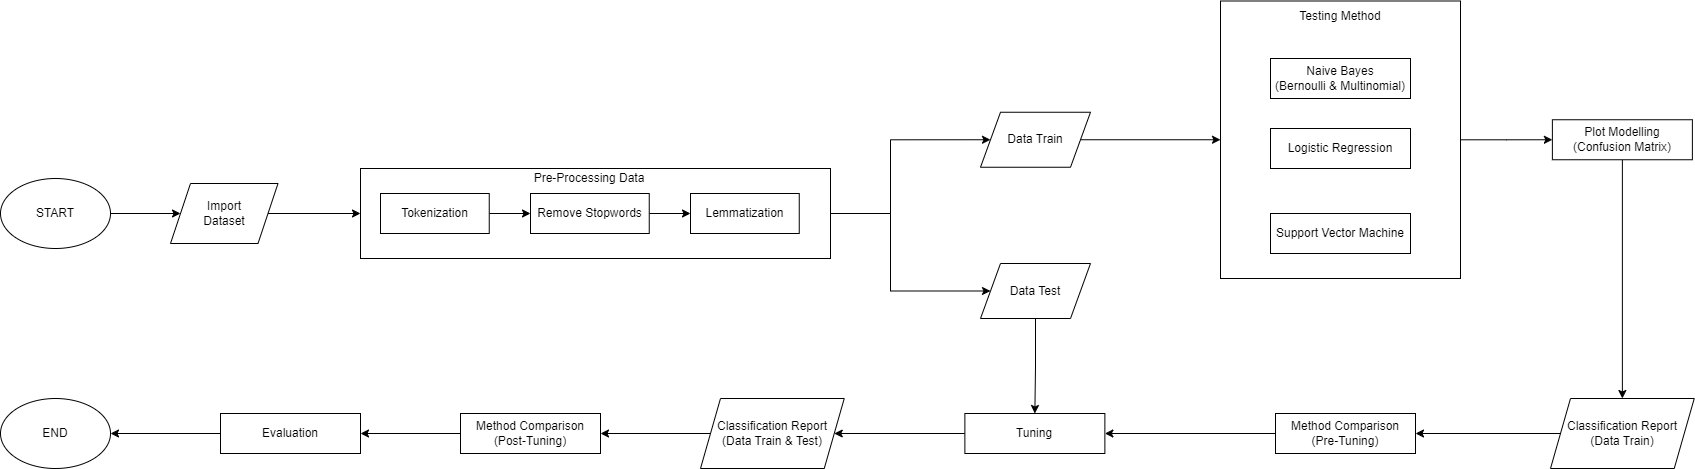

The diagram above was exported from draw.io. Its source (the exported page's mxGraphModel, read from the mxfile embedded in the PNG):
<mxGraphModel dx="1038" dy="1716" grid="1" gridSize="10" guides="1" tooltips="1" connect="1" arrows="1" fold="1" page="1" pageScale="1" pageWidth="827" pageHeight="1169" math="0" shadow="0">
  <root>
    <mxCell id="WIyWlLk6GJQsqaUBKTNV-0" />
    <mxCell id="WIyWlLk6GJQsqaUBKTNV-1" parent="WIyWlLk6GJQsqaUBKTNV-0" />
    <mxCell id="G993tTHGVm7B1ltrMRCp-0" style="edgeStyle=orthogonalEdgeStyle;rounded=0;orthogonalLoop=1;jettySize=auto;html=1;entryX=0;entryY=0.5;entryDx=0;entryDy=0;" parent="WIyWlLk6GJQsqaUBKTNV-1" source="3WDP-9ExEUBtGoCTia1c-0" target="3WDP-9ExEUBtGoCTia1c-2" edge="1">
      <mxGeometry relative="1" as="geometry" />
    </mxCell>
    <mxCell id="3WDP-9ExEUBtGoCTia1c-0" value="START" style="ellipse;whiteSpace=wrap;html=1;" parent="WIyWlLk6GJQsqaUBKTNV-1" vertex="1">
      <mxGeometry x="250" y="30" width="110" height="70" as="geometry" />
    </mxCell>
    <mxCell id="G993tTHGVm7B1ltrMRCp-9" style="edgeStyle=orthogonalEdgeStyle;rounded=0;orthogonalLoop=1;jettySize=auto;html=1;entryX=0;entryY=0.5;entryDx=0;entryDy=0;" parent="WIyWlLk6GJQsqaUBKTNV-1" source="3WDP-9ExEUBtGoCTia1c-2" target="G993tTHGVm7B1ltrMRCp-4" edge="1">
      <mxGeometry relative="1" as="geometry" />
    </mxCell>
    <mxCell id="3WDP-9ExEUBtGoCTia1c-2" value="Import &lt;br&gt;Dataset" style="shape=parallelogram;perimeter=parallelogramPerimeter;whiteSpace=wrap;html=1;fixedSize=1;" parent="WIyWlLk6GJQsqaUBKTNV-1" vertex="1">
      <mxGeometry x="420" y="35" width="107.5" height="60" as="geometry" />
    </mxCell>
    <mxCell id="G993tTHGVm7B1ltrMRCp-3" style="edgeStyle=orthogonalEdgeStyle;rounded=0;orthogonalLoop=1;jettySize=auto;html=1;entryX=0;entryY=0.5;entryDx=0;entryDy=0;" parent="WIyWlLk6GJQsqaUBKTNV-1" source="3WDP-9ExEUBtGoCTia1c-11" target="3WDP-9ExEUBtGoCTia1c-15" edge="1">
      <mxGeometry relative="1" as="geometry" />
    </mxCell>
    <mxCell id="3WDP-9ExEUBtGoCTia1c-11" value="Remove Stopwords" style="rounded=0;whiteSpace=wrap;html=1;" parent="WIyWlLk6GJQsqaUBKTNV-1" vertex="1">
      <mxGeometry x="780" y="45" width="118.75" height="40" as="geometry" />
    </mxCell>
    <mxCell id="3WDP-9ExEUBtGoCTia1c-15" value="Lemmatization" style="rounded=0;whiteSpace=wrap;html=1;" parent="WIyWlLk6GJQsqaUBKTNV-1" vertex="1">
      <mxGeometry x="940" y="45" width="108.75" height="40" as="geometry" />
    </mxCell>
    <mxCell id="G993tTHGVm7B1ltrMRCp-2" style="edgeStyle=orthogonalEdgeStyle;rounded=0;orthogonalLoop=1;jettySize=auto;html=1;entryX=0;entryY=0.5;entryDx=0;entryDy=0;" parent="WIyWlLk6GJQsqaUBKTNV-1" source="3WDP-9ExEUBtGoCTia1c-18" target="3WDP-9ExEUBtGoCTia1c-11" edge="1">
      <mxGeometry relative="1" as="geometry" />
    </mxCell>
    <mxCell id="3WDP-9ExEUBtGoCTia1c-18" value="Tokenization" style="rounded=0;whiteSpace=wrap;html=1;" parent="WIyWlLk6GJQsqaUBKTNV-1" vertex="1">
      <mxGeometry x="630" y="45" width="108.75" height="40" as="geometry" />
    </mxCell>
    <mxCell id="4vuC7ButC2EKkO4m5fEh-4" style="edgeStyle=orthogonalEdgeStyle;rounded=0;orthogonalLoop=1;jettySize=auto;html=1;entryX=0;entryY=0.5;entryDx=0;entryDy=0;exitX=1;exitY=0.5;exitDx=0;exitDy=0;" parent="WIyWlLk6GJQsqaUBKTNV-1" source="NFopQrLWG98BBo4xFlIT-0" target="4vuC7ButC2EKkO4m5fEh-3" edge="1">
      <mxGeometry relative="1" as="geometry">
        <mxPoint x="1338.75" y="15" as="sourcePoint" />
      </mxGeometry>
    </mxCell>
    <mxCell id="4vuC7ButC2EKkO4m5fEh-1" style="edgeStyle=orthogonalEdgeStyle;rounded=0;orthogonalLoop=1;jettySize=auto;html=1;entryX=0;entryY=0.5;entryDx=0;entryDy=0;exitX=1;exitY=0.5;exitDx=0;exitDy=0;" parent="WIyWlLk6GJQsqaUBKTNV-1" source="G993tTHGVm7B1ltrMRCp-4" target="NFopQrLWG98BBo4xFlIT-1" edge="1">
      <mxGeometry relative="1" as="geometry">
        <mxPoint x="1080" y="85" as="sourcePoint" />
        <mxPoint x="1230" y="125" as="targetPoint" />
        <Array as="points">
          <mxPoint x="1140" y="65" />
          <mxPoint x="1140" y="143" />
        </Array>
      </mxGeometry>
    </mxCell>
    <mxCell id="NFopQrLWG98BBo4xFlIT-2" style="edgeStyle=orthogonalEdgeStyle;rounded=0;orthogonalLoop=1;jettySize=auto;html=1;entryX=0;entryY=0.5;entryDx=0;entryDy=0;" edge="1" parent="WIyWlLk6GJQsqaUBKTNV-1" source="G993tTHGVm7B1ltrMRCp-4" target="NFopQrLWG98BBo4xFlIT-0">
      <mxGeometry relative="1" as="geometry">
        <Array as="points">
          <mxPoint x="1140" y="65" />
          <mxPoint x="1140" y="-9" />
        </Array>
      </mxGeometry>
    </mxCell>
    <mxCell id="G993tTHGVm7B1ltrMRCp-4" value="" style="rounded=0;whiteSpace=wrap;html=1;gradientColor=none;fillColor=none;" parent="WIyWlLk6GJQsqaUBKTNV-1" vertex="1">
      <mxGeometry x="610" y="20" width="470" height="90" as="geometry" />
    </mxCell>
    <mxCell id="G993tTHGVm7B1ltrMRCp-8" value="Pre-Processing Data" style="text;html=1;strokeColor=none;fillColor=none;align=center;verticalAlign=middle;whiteSpace=wrap;rounded=0;" parent="WIyWlLk6GJQsqaUBKTNV-1" vertex="1">
      <mxGeometry x="764.37" y="15" width="150" height="30" as="geometry" />
    </mxCell>
    <mxCell id="G993tTHGVm7B1ltrMRCp-17" value="Naive Bayes &lt;br&gt;(Bernoulli &amp;amp; Multinomial)" style="rounded=0;whiteSpace=wrap;html=1;" parent="WIyWlLk6GJQsqaUBKTNV-1" vertex="1">
      <mxGeometry x="1520" y="-90" width="140" height="40" as="geometry" />
    </mxCell>
    <mxCell id="G993tTHGVm7B1ltrMRCp-18" value="Logistic Regression" style="rounded=0;whiteSpace=wrap;html=1;" parent="WIyWlLk6GJQsqaUBKTNV-1" vertex="1">
      <mxGeometry x="1520" y="-20" width="140" height="40" as="geometry" />
    </mxCell>
    <mxCell id="G993tTHGVm7B1ltrMRCp-19" value="Support Vector Machine" style="rounded=0;whiteSpace=wrap;html=1;" parent="WIyWlLk6GJQsqaUBKTNV-1" vertex="1">
      <mxGeometry x="1520" y="65" width="140" height="40" as="geometry" />
    </mxCell>
    <mxCell id="4vuC7ButC2EKkO4m5fEh-6" style="edgeStyle=orthogonalEdgeStyle;rounded=0;orthogonalLoop=1;jettySize=auto;html=1;entryX=0.5;entryY=0;entryDx=0;entryDy=0;" parent="WIyWlLk6GJQsqaUBKTNV-1" source="G993tTHGVm7B1ltrMRCp-23" target="G993tTHGVm7B1ltrMRCp-36" edge="1">
      <mxGeometry relative="1" as="geometry" />
    </mxCell>
    <mxCell id="G993tTHGVm7B1ltrMRCp-23" value="Plot Modelling &lt;br&gt;(Confusion Matrix)" style="rounded=0;whiteSpace=wrap;html=1;" parent="WIyWlLk6GJQsqaUBKTNV-1" vertex="1">
      <mxGeometry x="1801.88" y="-28.75" width="140" height="40" as="geometry" />
    </mxCell>
    <mxCell id="G993tTHGVm7B1ltrMRCp-32" style="edgeStyle=orthogonalEdgeStyle;rounded=0;orthogonalLoop=1;jettySize=auto;html=1;entryX=1;entryY=0.5;entryDx=0;entryDy=0;exitX=0;exitY=0.5;exitDx=0;exitDy=0;" parent="WIyWlLk6GJQsqaUBKTNV-1" source="G993tTHGVm7B1ltrMRCp-36" target="G993tTHGVm7B1ltrMRCp-31" edge="1">
      <mxGeometry relative="1" as="geometry">
        <mxPoint x="1600" y="270" as="sourcePoint" />
      </mxGeometry>
    </mxCell>
    <mxCell id="G993tTHGVm7B1ltrMRCp-35" style="edgeStyle=orthogonalEdgeStyle;rounded=0;orthogonalLoop=1;jettySize=auto;html=1;entryX=1;entryY=0.5;entryDx=0;entryDy=0;" parent="WIyWlLk6GJQsqaUBKTNV-1" source="G993tTHGVm7B1ltrMRCp-30" target="NFopQrLWG98BBo4xFlIT-5" edge="1">
      <mxGeometry relative="1" as="geometry">
        <mxPoint x="970" y="285" as="targetPoint" />
      </mxGeometry>
    </mxCell>
    <mxCell id="G993tTHGVm7B1ltrMRCp-30" value="Tuning" style="rounded=0;whiteSpace=wrap;html=1;" parent="WIyWlLk6GJQsqaUBKTNV-1" vertex="1">
      <mxGeometry x="1214.3700000000001" y="265" width="140" height="40" as="geometry" />
    </mxCell>
    <mxCell id="G993tTHGVm7B1ltrMRCp-33" style="edgeStyle=orthogonalEdgeStyle;rounded=0;orthogonalLoop=1;jettySize=auto;html=1;entryX=1;entryY=0.5;entryDx=0;entryDy=0;" parent="WIyWlLk6GJQsqaUBKTNV-1" source="G993tTHGVm7B1ltrMRCp-31" target="G993tTHGVm7B1ltrMRCp-30" edge="1">
      <mxGeometry relative="1" as="geometry" />
    </mxCell>
    <mxCell id="G993tTHGVm7B1ltrMRCp-31" value="Method Comparison&lt;br&gt;(Pre-Tuning)" style="rounded=0;whiteSpace=wrap;html=1;" parent="WIyWlLk6GJQsqaUBKTNV-1" vertex="1">
      <mxGeometry x="1525" y="265" width="140" height="40" as="geometry" />
    </mxCell>
    <mxCell id="G993tTHGVm7B1ltrMRCp-34" value="END" style="ellipse;whiteSpace=wrap;html=1;" parent="WIyWlLk6GJQsqaUBKTNV-1" vertex="1">
      <mxGeometry x="250" y="250" width="110" height="70" as="geometry" />
    </mxCell>
    <mxCell id="G993tTHGVm7B1ltrMRCp-36" value="Classification Report&lt;br&gt;(Data Train)" style="shape=parallelogram;perimeter=parallelogramPerimeter;whiteSpace=wrap;html=1;fixedSize=1;" parent="WIyWlLk6GJQsqaUBKTNV-1" vertex="1">
      <mxGeometry x="1800" y="250" width="143.75" height="70" as="geometry" />
    </mxCell>
    <mxCell id="4vuC7ButC2EKkO4m5fEh-2" style="edgeStyle=orthogonalEdgeStyle;rounded=0;orthogonalLoop=1;jettySize=auto;html=1;entryX=0.5;entryY=0;entryDx=0;entryDy=0;exitX=0.5;exitY=1;exitDx=0;exitDy=0;" parent="WIyWlLk6GJQsqaUBKTNV-1" source="NFopQrLWG98BBo4xFlIT-1" target="G993tTHGVm7B1ltrMRCp-30" edge="1">
      <mxGeometry relative="1" as="geometry">
        <mxPoint x="1284.37" y="125" as="sourcePoint" />
      </mxGeometry>
    </mxCell>
    <mxCell id="4vuC7ButC2EKkO4m5fEh-5" style="edgeStyle=orthogonalEdgeStyle;rounded=0;orthogonalLoop=1;jettySize=auto;html=1;entryX=0;entryY=0.5;entryDx=0;entryDy=0;" parent="WIyWlLk6GJQsqaUBKTNV-1" source="4vuC7ButC2EKkO4m5fEh-3" target="G993tTHGVm7B1ltrMRCp-23" edge="1">
      <mxGeometry relative="1" as="geometry" />
    </mxCell>
    <mxCell id="4vuC7ButC2EKkO4m5fEh-3" value="" style="rounded=0;whiteSpace=wrap;html=1;gradientColor=none;fillColor=none;" parent="WIyWlLk6GJQsqaUBKTNV-1" vertex="1">
      <mxGeometry x="1470" y="-147.5" width="240" height="277.5" as="geometry" />
    </mxCell>
    <mxCell id="4vuC7ButC2EKkO4m5fEh-7" value="Testing Method" style="text;html=1;strokeColor=none;fillColor=none;align=center;verticalAlign=middle;whiteSpace=wrap;rounded=0;" parent="WIyWlLk6GJQsqaUBKTNV-1" vertex="1">
      <mxGeometry x="1515" y="-147.5" width="150" height="30" as="geometry" />
    </mxCell>
    <mxCell id="NFopQrLWG98BBo4xFlIT-0" value="Data Train" style="shape=parallelogram;perimeter=parallelogramPerimeter;whiteSpace=wrap;html=1;fixedSize=1;" vertex="1" parent="WIyWlLk6GJQsqaUBKTNV-1">
      <mxGeometry x="1230" y="-36.25" width="110" height="55" as="geometry" />
    </mxCell>
    <mxCell id="NFopQrLWG98BBo4xFlIT-1" value="Data Test" style="shape=parallelogram;perimeter=parallelogramPerimeter;whiteSpace=wrap;html=1;fixedSize=1;" vertex="1" parent="WIyWlLk6GJQsqaUBKTNV-1">
      <mxGeometry x="1230" y="115" width="110" height="55" as="geometry" />
    </mxCell>
    <mxCell id="NFopQrLWG98BBo4xFlIT-8" style="edgeStyle=orthogonalEdgeStyle;rounded=0;orthogonalLoop=1;jettySize=auto;html=1;entryX=1;entryY=0.5;entryDx=0;entryDy=0;" edge="1" parent="WIyWlLk6GJQsqaUBKTNV-1" source="NFopQrLWG98BBo4xFlIT-3" target="NFopQrLWG98BBo4xFlIT-7">
      <mxGeometry relative="1" as="geometry" />
    </mxCell>
    <mxCell id="NFopQrLWG98BBo4xFlIT-3" value="Method Comparison&lt;br&gt;(Post-Tuning)" style="rounded=0;whiteSpace=wrap;html=1;" vertex="1" parent="WIyWlLk6GJQsqaUBKTNV-1">
      <mxGeometry x="710" y="265" width="140" height="40" as="geometry" />
    </mxCell>
    <mxCell id="NFopQrLWG98BBo4xFlIT-6" style="edgeStyle=orthogonalEdgeStyle;rounded=0;orthogonalLoop=1;jettySize=auto;html=1;entryX=1;entryY=0.5;entryDx=0;entryDy=0;" edge="1" parent="WIyWlLk6GJQsqaUBKTNV-1" source="NFopQrLWG98BBo4xFlIT-5" target="NFopQrLWG98BBo4xFlIT-3">
      <mxGeometry relative="1" as="geometry" />
    </mxCell>
    <mxCell id="NFopQrLWG98BBo4xFlIT-5" value="Classification Report&lt;br&gt;(Data Train &amp;amp; Test)" style="shape=parallelogram;perimeter=parallelogramPerimeter;whiteSpace=wrap;html=1;fixedSize=1;" vertex="1" parent="WIyWlLk6GJQsqaUBKTNV-1">
      <mxGeometry x="950" y="250" width="143.75" height="70" as="geometry" />
    </mxCell>
    <mxCell id="NFopQrLWG98BBo4xFlIT-9" style="edgeStyle=orthogonalEdgeStyle;rounded=0;orthogonalLoop=1;jettySize=auto;html=1;entryX=1;entryY=0.5;entryDx=0;entryDy=0;" edge="1" parent="WIyWlLk6GJQsqaUBKTNV-1" source="NFopQrLWG98BBo4xFlIT-7" target="G993tTHGVm7B1ltrMRCp-34">
      <mxGeometry relative="1" as="geometry" />
    </mxCell>
    <mxCell id="NFopQrLWG98BBo4xFlIT-7" value="Evaluation" style="rounded=0;whiteSpace=wrap;html=1;" vertex="1" parent="WIyWlLk6GJQsqaUBKTNV-1">
      <mxGeometry x="470" y="265" width="140" height="40" as="geometry" />
    </mxCell>
  </root>
</mxGraphModel>